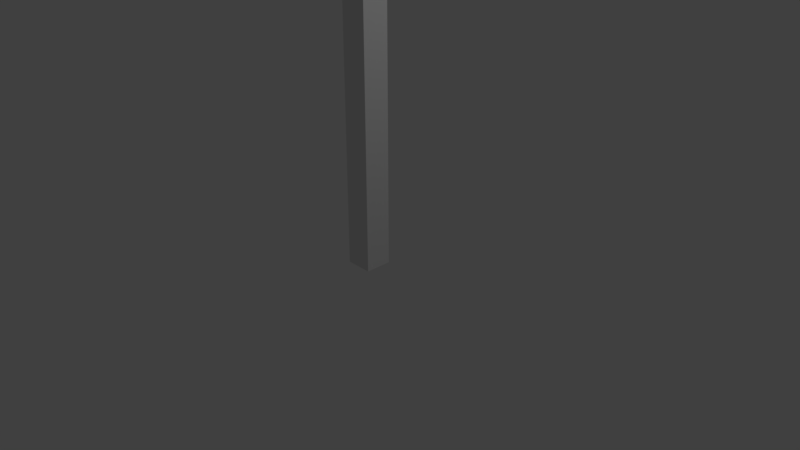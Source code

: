 # Source: Tree.blend  (saved by Blender 2.79.0; exported with 4.5.12 LTS)
import bpy
from mathutils import Matrix  # noqa: F401  (used for matrix-valued properties, if any)

bpy.ops.wm.read_factory_settings(use_empty=True)
scene = bpy.context.scene
scene.name = 'Scene'

# ---- collections
col_collection_1 = bpy.data.collections.new('Collection 1'); scene.collection.children.link(col_collection_1)

# ---- materials (node trees are filled in below, after node groups)
mat_material = bpy.data.materials.new('Material')
mat_material.alpha_threshold = 0.0
mat_material.use_transparent_shadow = False
mat_material.roughness = 0.5
mat_material.line_color = (0.0, 0.0, 0.0, 1.0)

# ---- material node trees

# ---- world
world_world = bpy.data.worlds.new('World'); scene.world = world_world
world_world.color = (0.05088, 0.05088, 0.05088)
world_world.use_sun_shadow = False
world_world.sun_shadow_jitter_overblur = 0.0
world_world.cycles.sampling_method = 'MANUAL'

# ---- cameras
cam_camera = bpy.data.cameras.new('Camera')
cam_camera.clip_end = 100.0
cam_camera.lens = 35.0
cam_camera.sensor_width = 32.0
cam_camera.sensor_height = 18.0
cam_camera.ortho_scale = 7.314
cam_camera.dof.focus_distance = 0.0
cam_camera.dof.aperture_fstop = 128.0

# ---- lights
light_lamp = bpy.data.lights.new('Lamp', 'POINT')
light_lamp.transmission_factor = 0.0
light_lamp.cutoff_distance = 30.0
light_lamp.energy = 100.0
light_lamp.shadow_buffer_clip_start = 1.001
light_lamp.shadow_soft_size = 0.1
light_lamp.shadow_maximum_resolution = 0.006
light_lamp.use_absolute_resolution = True

# ---- meshes
me_cube = bpy.data.meshes.new('Cube')
me_cube.from_pydata([(8.454, 7.614, -1.543), (1.0, -1.0, -1.0), (-6.855, -10.08, -1.493), (-1.0, 1.0, -1.0), (1.0, 1.0, 1.0), (1.0, -1.0, 1.0), (-1.0, -1.0, 1.0), (-1.0, 1.0, 1.0), (1.0, 1.0, -0.907), (6.454, 9.614, -1.543), (8.454, 9.614, -1.45), (-1.0, -1.0, -0.8964), (-8.855, -8.083, -1.493), (-8.855, -10.08, -1.389)], [], [(3, 1, 2, 12), (4, 7, 6, 5), (8, 4, 5, 1), (1, 5, 6, 11), (11, 6, 7, 3), (3, 8, 10, 9), (4, 8, 3, 7), (8, 1, 0, 10), (1, 3, 9, 0), (0, 9, 10), (11, 3, 12, 13), (1, 11, 13, 2), (13, 12, 2)])
me_cube.materials.append(mat_material)
me_cube.use_remesh_preserve_volume = False
me_cube.use_remesh_preserve_attributes = False
me_cube.use_mirror_vertex_groups = False
me_cube.update()
arm_armature = bpy.data.armatures.new('Armature')  # bones are not reproduced

# ---- objects
ob_armature = bpy.data.objects.new('Armature', arm_armature)
ob_cube = bpy.data.objects.new('Cube', me_cube)
ob_lamp = bpy.data.objects.new('Lamp', light_lamp)
ob_camera = bpy.data.objects.new('Camera', cam_camera)

# ---- transforms, parenting, visibility, modifiers, constraints
ob_armature.location = (0.0, 0.0, 0.0)
ob_armature.lineart.crease_threshold = 0.0
ob_cube.parent = ob_armature
ob_cube.location = (0.0, 0.0, 2.666)
ob_cube.scale = (-0.1781, -0.1781, -2.785)
ob_cube.lock_rotations_4d = False
ob_cube.empty_display_type = 'ARROWS'
ob_cube.lineart.crease_threshold = 0.0
_vg = ob_cube.vertex_groups.new(name='Bone')
_vg.add([1, 3, 4, 5, 6, 7, 8, 11], 1.0, 'REPLACE')
_vg = ob_cube.vertex_groups.new(name='Bone.001')
for _i, _w in zip([1, 2, 3, 8, 11, 12, 13], [0.9994, 0.994, 1.0, 0.9735, 0.9742, 0.9991, 1.0]): _vg.add([_i], _w, 'REPLACE')
_vg = ob_cube.vertex_groups.new(name='Bone.002')
for _i, _w in zip([0, 1, 3, 8, 9, 10, 11], [0.9986, 1.0, 1.0, 0.9931, 0.9971, 1.0, 0.988]): _vg.add([_i], _w, 'REPLACE')
_m = ob_cube.modifiers.new('Armature', 'ARMATURE')
_m.object = ob_armature
ob_lamp.location = (4.076, 1.005, 5.904)
ob_lamp.rotation_euler = (0.6503, 0.05522, 1.866)
ob_lamp.lock_rotations_4d = False
ob_lamp.empty_display_type = 'ARROWS'
ob_lamp.color = (0.0, 0.0, 0.0, 0.0)
ob_lamp.lineart.crease_threshold = 0.0
ob_camera.location = (7.481, -6.508, 5.344)
ob_camera.rotation_euler = (1.109, 0.0, 0.8149)
ob_camera.lock_rotations_4d = False
ob_camera.empty_display_type = 'ARROWS'
ob_camera.color = (0.0, 0.0, 0.0, 0.0)
ob_camera.display_type = 'WIRE'
ob_camera.lineart.crease_threshold = 0.0

# ---- collection membership
col_collection_1.objects.link(ob_armature)
col_collection_1.objects.link(ob_cube)
col_collection_1.objects.link(ob_lamp)
col_collection_1.objects.link(ob_camera)

# ---- scene / render settings (as saved in the file)
scene.camera = ob_camera
scene.frame_start = 1; scene.frame_end = 250; scene.frame_set(1)
scene.render.engine = 'BLENDER_EEVEE_NEXT'
scene.render.resolution_percentage = 50
scene.render.dither_intensity = 0.0
scene.cycles.use_denoising = False
scene.cycles.samples = 128
scene.cycles.sampling_pattern = 'TABULATED_SOBOL'
scene.cycles.use_adaptive_sampling = False
scene.cycles.use_light_tree = False
scene.cycles.blur_glossy = 0.0
scene.cycles.sample_clamp_indirect = 0.0
scene.view_settings.view_transform = 'Standard'
bpy.context.view_layer.update()
